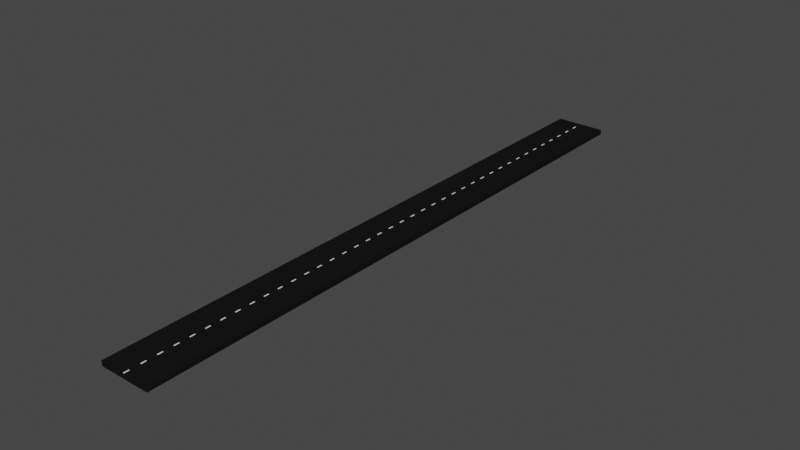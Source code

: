 # Source: SmallStreetAnimation.blend  (saved by Blender 2.93.21; exported with 4.5.12 LTS)
import bpy
from mathutils import Matrix  # noqa: F401  (used for matrix-valued properties, if any)

bpy.ops.wm.read_factory_settings(use_empty=True)
scene = bpy.context.scene
scene.name = 'Scene'

# ---- collections
col_collection = bpy.data.collections.new('Collection'); scene.collection.children.link(col_collection)

# ---- materials (node trees are filled in below, after node groups)
mat_asphalt = bpy.data.materials.new('Asphalt')
mat_asphalt.use_transparent_shadow = False
mat_asphalt.diffuse_color = (0.009019, 0.009019, 0.009019, 1.0)
mat_lines = bpy.data.materials.new('Lines')
mat_lines.use_transparent_shadow = False
mat_lines.diffuse_color = (1.0, 1.0, 1.0, 1.0)
mat_lines_001 = bpy.data.materials.new('Lines.001')
mat_lines_001.use_transparent_shadow = False
mat_lines_001.diffuse_color = (1.0, 1.0, 1.0, 1.0)
mat_lines_002 = bpy.data.materials.new('Lines.002')
mat_lines_002.use_transparent_shadow = False
mat_lines_002.diffuse_color = (1.0, 1.0, 1.0, 1.0)
mat_lines_003 = bpy.data.materials.new('Lines.003')
mat_lines_003.use_transparent_shadow = False
mat_lines_003.diffuse_color = (1.0, 1.0, 1.0, 1.0)
mat_lines_004 = bpy.data.materials.new('Lines.004')
mat_lines_004.use_transparent_shadow = False
mat_lines_004.diffuse_color = (1.0, 1.0, 1.0, 1.0)
mat_lines_005 = bpy.data.materials.new('Lines.005')
mat_lines_005.use_transparent_shadow = False
mat_lines_005.diffuse_color = (1.0, 1.0, 1.0, 1.0)
mat_lines_006 = bpy.data.materials.new('Lines.006')
mat_lines_006.use_transparent_shadow = False
mat_lines_006.diffuse_color = (1.0, 1.0, 1.0, 1.0)
mat_lines_007 = bpy.data.materials.new('Lines.007')
mat_lines_007.use_transparent_shadow = False
mat_lines_007.diffuse_color = (1.0, 1.0, 1.0, 1.0)
mat_lines_008 = bpy.data.materials.new('Lines.008')
mat_lines_008.use_transparent_shadow = False
mat_lines_008.diffuse_color = (1.0, 1.0, 1.0, 1.0)
mat_lines_009 = bpy.data.materials.new('Lines.009')
mat_lines_009.use_transparent_shadow = False
mat_lines_009.diffuse_color = (1.0, 1.0, 1.0, 1.0)
mat_lines_010 = bpy.data.materials.new('Lines.010')
mat_lines_010.use_transparent_shadow = False
mat_lines_010.diffuse_color = (1.0, 1.0, 1.0, 1.0)
mat_lines_011 = bpy.data.materials.new('Lines.011')
mat_lines_011.use_transparent_shadow = False
mat_lines_011.diffuse_color = (1.0, 1.0, 1.0, 1.0)
mat_lines_012 = bpy.data.materials.new('Lines.012')
mat_lines_012.use_transparent_shadow = False
mat_lines_012.diffuse_color = (1.0, 1.0, 1.0, 1.0)
mat_lines_013 = bpy.data.materials.new('Lines.013')
mat_lines_013.use_transparent_shadow = False
mat_lines_013.diffuse_color = (1.0, 1.0, 1.0, 1.0)
mat_lines_014 = bpy.data.materials.new('Lines.014')
mat_lines_014.use_transparent_shadow = False
mat_lines_014.diffuse_color = (1.0, 1.0, 1.0, 1.0)
mat_lines_015 = bpy.data.materials.new('Lines.015')
mat_lines_015.use_transparent_shadow = False
mat_lines_015.diffuse_color = (1.0, 1.0, 1.0, 1.0)
mat_lines_016 = bpy.data.materials.new('Lines.016')
mat_lines_016.use_transparent_shadow = False
mat_lines_016.diffuse_color = (1.0, 1.0, 1.0, 1.0)
mat_lines_017 = bpy.data.materials.new('Lines.017')
mat_lines_017.use_transparent_shadow = False
mat_lines_017.diffuse_color = (1.0, 1.0, 1.0, 1.0)
mat_lines_018 = bpy.data.materials.new('Lines.018')
mat_lines_018.use_transparent_shadow = False
mat_lines_018.diffuse_color = (1.0, 1.0, 1.0, 1.0)
mat_lines_019 = bpy.data.materials.new('Lines.019')
mat_lines_019.use_transparent_shadow = False
mat_lines_019.diffuse_color = (1.0, 1.0, 1.0, 1.0)
mat_lines_020 = bpy.data.materials.new('Lines.020')
mat_lines_020.use_transparent_shadow = False
mat_lines_020.diffuse_color = (1.0, 1.0, 1.0, 1.0)
mat_lines_021 = bpy.data.materials.new('Lines.021')
mat_lines_021.use_transparent_shadow = False
mat_lines_021.diffuse_color = (1.0, 1.0, 1.0, 1.0)
mat_lines_022 = bpy.data.materials.new('Lines.022')
mat_lines_022.use_transparent_shadow = False
mat_lines_022.diffuse_color = (1.0, 1.0, 1.0, 1.0)
mat_lines_023 = bpy.data.materials.new('Lines.023')
mat_lines_023.use_transparent_shadow = False
mat_lines_023.diffuse_color = (1.0, 1.0, 1.0, 1.0)
mat_lines_024 = bpy.data.materials.new('Lines.024')
mat_lines_024.use_transparent_shadow = False
mat_lines_024.diffuse_color = (1.0, 1.0, 1.0, 1.0)
mat_lines_025 = bpy.data.materials.new('Lines.025')
mat_lines_025.use_transparent_shadow = False
mat_lines_025.diffuse_color = (1.0, 1.0, 1.0, 1.0)
mat_lines_026 = bpy.data.materials.new('Lines.026')
mat_lines_026.use_transparent_shadow = False
mat_lines_026.diffuse_color = (1.0, 1.0, 1.0, 1.0)
mat_lines_027 = bpy.data.materials.new('Lines.027')
mat_lines_027.use_transparent_shadow = False
mat_lines_027.diffuse_color = (1.0, 1.0, 1.0, 1.0)
mat_lines_028 = bpy.data.materials.new('Lines.028')
mat_lines_028.use_transparent_shadow = False
mat_lines_028.diffuse_color = (1.0, 1.0, 1.0, 1.0)
mat_lines_029 = bpy.data.materials.new('Lines.029')
mat_lines_029.use_transparent_shadow = False
mat_lines_029.diffuse_color = (1.0, 1.0, 1.0, 1.0)
mat_lines_030 = bpy.data.materials.new('Lines.030')
mat_lines_030.use_transparent_shadow = False
mat_lines_030.diffuse_color = (1.0, 1.0, 1.0, 1.0)
mat_lines_031 = bpy.data.materials.new('Lines.031')
mat_lines_031.use_transparent_shadow = False
mat_lines_031.diffuse_color = (1.0, 1.0, 1.0, 1.0)
mat_lines_032 = bpy.data.materials.new('Lines.032')
mat_lines_032.use_transparent_shadow = False
mat_lines_032.diffuse_color = (1.0, 1.0, 1.0, 1.0)
mat_lines_033 = bpy.data.materials.new('Lines.033')
mat_lines_033.use_transparent_shadow = False
mat_lines_033.diffuse_color = (1.0, 1.0, 1.0, 1.0)
mat_lines_034 = bpy.data.materials.new('Lines.034')
mat_lines_034.use_transparent_shadow = False
mat_lines_034.diffuse_color = (1.0, 1.0, 1.0, 1.0)
mat_lines_035 = bpy.data.materials.new('Lines.035')
mat_lines_035.use_transparent_shadow = False
mat_lines_035.diffuse_color = (1.0, 1.0, 1.0, 1.0)
mat_lines_036 = bpy.data.materials.new('Lines.036')
mat_lines_036.use_transparent_shadow = False
mat_lines_036.diffuse_color = (1.0, 1.0, 1.0, 1.0)
mat_lines_037 = bpy.data.materials.new('Lines.037')
mat_lines_037.use_transparent_shadow = False
mat_lines_037.diffuse_color = (1.0, 1.0, 1.0, 1.0)
mat_lines_038 = bpy.data.materials.new('Lines.038')
mat_lines_038.use_transparent_shadow = False
mat_lines_038.diffuse_color = (1.0, 1.0, 1.0, 1.0)
mat_lines_039 = bpy.data.materials.new('Lines.039')
mat_lines_039.use_transparent_shadow = False
mat_lines_039.diffuse_color = (1.0, 1.0, 1.0, 1.0)
mat_lines_040 = bpy.data.materials.new('Lines.040')
mat_lines_040.use_transparent_shadow = False
mat_lines_040.diffuse_color = (1.0, 1.0, 1.0, 1.0)
mat_lines_041 = bpy.data.materials.new('Lines.041')
mat_lines_041.use_transparent_shadow = False
mat_lines_041.diffuse_color = (1.0, 1.0, 1.0, 1.0)
mat_lines_042 = bpy.data.materials.new('Lines.042')
mat_lines_042.use_transparent_shadow = False
mat_lines_042.diffuse_color = (1.0, 1.0, 1.0, 1.0)
mat_lines_043 = bpy.data.materials.new('Lines.043')
mat_lines_043.use_transparent_shadow = False
mat_lines_043.diffuse_color = (1.0, 1.0, 1.0, 1.0)
mat_lines_044 = bpy.data.materials.new('Lines.044')
mat_lines_044.use_transparent_shadow = False
mat_lines_044.diffuse_color = (1.0, 1.0, 1.0, 1.0)
mat_lines_045 = bpy.data.materials.new('Lines.045')
mat_lines_045.use_transparent_shadow = False
mat_lines_045.diffuse_color = (1.0, 1.0, 1.0, 1.0)
mat_lines_046 = bpy.data.materials.new('Lines.046')
mat_lines_046.use_transparent_shadow = False
mat_lines_046.diffuse_color = (1.0, 1.0, 1.0, 1.0)
mat_lines_047 = bpy.data.materials.new('Lines.047')
mat_lines_047.use_transparent_shadow = False
mat_lines_047.diffuse_color = (1.0, 1.0, 1.0, 1.0)
mat_lines_048 = bpy.data.materials.new('Lines.048')
mat_lines_048.use_transparent_shadow = False
mat_lines_048.diffuse_color = (1.0, 1.0, 1.0, 1.0)
mat_lines_049 = bpy.data.materials.new('Lines.049')
mat_lines_049.use_transparent_shadow = False
mat_lines_049.diffuse_color = (1.0, 1.0, 1.0, 1.0)
mat_lines_050 = bpy.data.materials.new('Lines.050')
mat_lines_050.use_transparent_shadow = False
mat_lines_050.diffuse_color = (1.0, 1.0, 1.0, 1.0)
mat_lines_051 = bpy.data.materials.new('Lines.051')
mat_lines_051.use_transparent_shadow = False
mat_lines_051.diffuse_color = (1.0, 1.0, 1.0, 1.0)
mat_lines_052 = bpy.data.materials.new('Lines.052')
mat_lines_052.use_transparent_shadow = False
mat_lines_052.diffuse_color = (1.0, 1.0, 1.0, 1.0)
mat_lines_053 = bpy.data.materials.new('Lines.053')
mat_lines_053.use_transparent_shadow = False
mat_lines_053.diffuse_color = (1.0, 1.0, 1.0, 1.0)
mat_lines_054 = bpy.data.materials.new('Lines.054')
mat_lines_054.use_transparent_shadow = False
mat_lines_054.diffuse_color = (1.0, 1.0, 1.0, 1.0)
mat_lines_055 = bpy.data.materials.new('Lines.055')
mat_lines_055.use_transparent_shadow = False
mat_lines_055.diffuse_color = (1.0, 1.0, 1.0, 1.0)
mat_lines_056 = bpy.data.materials.new('Lines.056')
mat_lines_056.use_transparent_shadow = False
mat_lines_056.diffuse_color = (1.0, 1.0, 1.0, 1.0)
mat_lines_057 = bpy.data.materials.new('Lines.057')
mat_lines_057.use_transparent_shadow = False
mat_lines_057.diffuse_color = (1.0, 1.0, 1.0, 1.0)
mat_lines_058 = bpy.data.materials.new('Lines.058')
mat_lines_058.use_transparent_shadow = False
mat_lines_058.diffuse_color = (1.0, 1.0, 1.0, 1.0)
mat_lines_059 = bpy.data.materials.new('Lines.059')
mat_lines_059.use_transparent_shadow = False
mat_lines_059.diffuse_color = (1.0, 1.0, 1.0, 1.0)
mat_lines_060 = bpy.data.materials.new('Lines.060')
mat_lines_060.use_transparent_shadow = False
mat_lines_060.diffuse_color = (1.0, 1.0, 1.0, 1.0)
mat_lines_061 = bpy.data.materials.new('Lines.061')
mat_lines_061.use_transparent_shadow = False
mat_lines_061.diffuse_color = (1.0, 1.0, 1.0, 1.0)
mat_lines_062 = bpy.data.materials.new('Lines.062')
mat_lines_062.use_transparent_shadow = False
mat_lines_062.diffuse_color = (1.0, 1.0, 1.0, 1.0)
mat_lines_063 = bpy.data.materials.new('Lines.063')
mat_lines_063.use_transparent_shadow = False
mat_lines_063.diffuse_color = (1.0, 1.0, 1.0, 1.0)
mat_lines_064 = bpy.data.materials.new('Lines.064')
mat_lines_064.use_transparent_shadow = False
mat_lines_064.diffuse_color = (1.0, 1.0, 1.0, 1.0)
mat_lines_065 = bpy.data.materials.new('Lines.065')
mat_lines_065.use_transparent_shadow = False
mat_lines_065.diffuse_color = (1.0, 1.0, 1.0, 1.0)
mat_lines_066 = bpy.data.materials.new('Lines.066')
mat_lines_066.use_transparent_shadow = False
mat_lines_066.diffuse_color = (1.0, 1.0, 1.0, 1.0)
mat_lines_067 = bpy.data.materials.new('Lines.067')
mat_lines_067.use_transparent_shadow = False
mat_lines_067.diffuse_color = (1.0, 1.0, 1.0, 1.0)
mat_lines_068 = bpy.data.materials.new('Lines.068')
mat_lines_068.use_transparent_shadow = False
mat_lines_068.diffuse_color = (1.0, 1.0, 1.0, 1.0)
mat_lines_069 = bpy.data.materials.new('Lines.069')
mat_lines_069.use_transparent_shadow = False
mat_lines_069.diffuse_color = (1.0, 1.0, 1.0, 1.0)
mat_lines_070 = bpy.data.materials.new('Lines.070')
mat_lines_070.use_transparent_shadow = False
mat_lines_070.diffuse_color = (1.0, 1.0, 1.0, 1.0)
mat_lines_071 = bpy.data.materials.new('Lines.071')
mat_lines_071.use_transparent_shadow = False
mat_lines_071.diffuse_color = (1.0, 1.0, 1.0, 1.0)
mat_lines_072 = bpy.data.materials.new('Lines.072')
mat_lines_072.use_transparent_shadow = False
mat_lines_072.diffuse_color = (1.0, 1.0, 1.0, 1.0)
mat_lines_073 = bpy.data.materials.new('Lines.073')
mat_lines_073.use_transparent_shadow = False
mat_lines_073.diffuse_color = (1.0, 1.0, 1.0, 1.0)
mat_lines_074 = bpy.data.materials.new('Lines.074')
mat_lines_074.use_transparent_shadow = False
mat_lines_074.diffuse_color = (1.0, 1.0, 1.0, 1.0)
mat_lines_075 = bpy.data.materials.new('Lines.075')
mat_lines_075.use_transparent_shadow = False
mat_lines_075.diffuse_color = (1.0, 1.0, 1.0, 1.0)
mat_lines_076 = bpy.data.materials.new('Lines.076')
mat_lines_076.use_transparent_shadow = False
mat_lines_076.diffuse_color = (1.0, 1.0, 1.0, 1.0)
mat_lines_077 = bpy.data.materials.new('Lines.077')
mat_lines_077.use_transparent_shadow = False
mat_lines_077.diffuse_color = (1.0, 1.0, 1.0, 1.0)
mat_lines_078 = bpy.data.materials.new('Lines.078')
mat_lines_078.use_transparent_shadow = False
mat_lines_078.diffuse_color = (1.0, 1.0, 1.0, 1.0)
mat_lines_079 = bpy.data.materials.new('Lines.079')
mat_lines_079.use_transparent_shadow = False
mat_lines_079.diffuse_color = (1.0, 1.0, 1.0, 1.0)

# ---- material node trees

# ---- world
world_world = bpy.data.worlds.new('World'); scene.world = world_world
world_world.use_nodes = True; world_world.node_tree.nodes.clear()
_N = world_world.node_tree.nodes; _L = world_world.node_tree.links
n0 = _N.new('ShaderNodeOutputWorld'); n0.name = 'World Output'; n0.location = (300, 300)
n1 = _N.new('ShaderNodeBackground'); n1.name = 'Background'; n1.location = (10, 300)
n1.inputs[0].default_value = (0.05088, 0.05088, 0.05088, 1.0)
_L.new(n1.outputs[0], n0.inputs[0])
n0.is_active_output = True
world_world.color = (0.05088, 0.05088, 0.05088)
world_world.use_sun_shadow = False
world_world.sun_shadow_jitter_overblur = 0.0

# ---- meshes
me_cube = bpy.data.meshes.new('Cube')
me_cube.from_pydata([(-5.0, -5.0, -5.0), (-5.0, -5.0, 5.0), (-5.0, 5.0, -5.0), (-5.0, 5.0, 5.0), (5.0, -5.0, -5.0), (5.0, -5.0, 5.0), (5.0, 5.0, -5.0), (5.0, 5.0, 5.0)], [], [(0, 1, 3, 2), (2, 3, 7, 6), (6, 7, 5, 4), (4, 5, 1, 0), (2, 6, 4, 0), (7, 3, 1, 5)])
_uv = me_cube.uv_layers.new(name='UVMap')
_uv.uv.foreach_set('vector', [0.375, 0.0, 0.625, 0.0, 0.625, 0.25, 0.375, 0.25, 0.375, 0.25, 0.625, 0.25, 0.625, 0.5, 0.375, 0.5, 0.375, 0.5, 0.625, 0.5, 0.625, 0.75, 0.375, 0.75, 0.375, 0.75, 0.625, 0.75, 0.625, 1.0, 0.375, 1.0, 0.125, 0.5, 0.375, 0.5, 0.375, 0.75, 0.125, 0.75, 0.625, 0.5, 0.875, 0.5, 0.875, 0.75, 0.625, 0.75])
me_cube.materials.append(mat_asphalt)
me_cube.materials.append(mat_lines)
me_cube.materials.append(mat_lines_001)
me_cube.materials.append(mat_lines_002)
me_cube.materials.append(mat_lines_003)
me_cube.materials.append(mat_lines_004)
me_cube.materials.append(mat_lines_005)
me_cube.materials.append(mat_lines_006)
me_cube.materials.append(mat_lines_007)
me_cube.materials.append(mat_lines_008)
me_cube.materials.append(mat_lines_009)
me_cube.materials.append(mat_lines_010)
me_cube.materials.append(mat_lines_011)
me_cube.materials.append(mat_lines_012)
me_cube.materials.append(mat_lines_013)
me_cube.materials.append(mat_lines_014)
me_cube.materials.append(mat_lines_015)
me_cube.materials.append(mat_lines_016)
me_cube.materials.append(mat_lines_017)
me_cube.materials.append(mat_lines_018)
me_cube.materials.append(mat_lines_019)
me_cube.materials.append(mat_lines_020)
me_cube.materials.append(mat_lines_021)
me_cube.materials.append(mat_lines_022)
me_cube.materials.append(mat_lines_023)
me_cube.materials.append(mat_lines_024)
me_cube.materials.append(mat_lines_025)
me_cube.materials.append(mat_lines_026)
me_cube.materials.append(mat_lines_027)
me_cube.materials.append(mat_lines_028)
me_cube.materials.append(mat_lines_029)
me_cube.materials.append(mat_lines_030)
me_cube.materials.append(mat_lines_031)
me_cube.materials.append(mat_lines_032)
me_cube.materials.append(mat_lines_033)
me_cube.materials.append(mat_lines_034)
me_cube.materials.append(mat_lines_035)
me_cube.materials.append(mat_lines_036)
me_cube.materials.append(mat_lines_037)
me_cube.materials.append(mat_lines_038)
me_cube.materials.append(mat_lines_039)
me_cube.materials.append(mat_lines_040)
me_cube.materials.append(mat_lines_041)
me_cube.materials.append(mat_lines_042)
me_cube.materials.append(mat_lines_043)
me_cube.materials.append(mat_lines_044)
me_cube.materials.append(mat_lines_045)
me_cube.materials.append(mat_lines_046)
me_cube.materials.append(mat_lines_047)
me_cube.materials.append(mat_lines_048)
me_cube.materials.append(mat_lines_049)
me_cube.materials.append(mat_lines_050)
me_cube.materials.append(mat_lines_051)
me_cube.materials.append(mat_lines_052)
me_cube.materials.append(mat_lines_053)
me_cube.materials.append(mat_lines_054)
me_cube.materials.append(mat_lines_055)
me_cube.materials.append(mat_lines_056)
me_cube.materials.append(mat_lines_057)
me_cube.materials.append(mat_lines_058)
me_cube.materials.append(mat_lines_059)
me_cube.materials.append(mat_lines_060)
me_cube.materials.append(mat_lines_061)
me_cube.materials.append(mat_lines_062)
me_cube.materials.append(mat_lines_063)
me_cube.materials.append(mat_lines_064)
me_cube.materials.append(mat_lines_065)
me_cube.materials.append(mat_lines_066)
me_cube.materials.append(mat_lines_067)
me_cube.materials.append(mat_lines_068)
me_cube.materials.append(mat_lines_069)
me_cube.materials.append(mat_lines_070)
me_cube.materials.append(mat_lines_071)
me_cube.materials.append(mat_lines_072)
me_cube.materials.append(mat_lines_073)
me_cube.materials.append(mat_lines_074)
me_cube.materials.append(mat_lines_075)
me_cube.materials.append(mat_lines_076)
me_cube.materials.append(mat_lines_077)
me_cube.materials.append(mat_lines_078)
me_cube.materials.append(mat_lines_079)
me_cube.use_remesh_fix_poles = True
me_cube.use_remesh_preserve_attributes = False
me_cube.update()
me_cube_001 = bpy.data.meshes.new('Cube.001')
me_cube_001.from_pydata([(-5.0, -5.0, -5.0), (-5.0, -5.0, 5.0), (-5.0, 5.0, -5.0), (-5.0, 5.0, 5.0), (5.0, -5.0, -5.0), (5.0, -5.0, 5.0), (5.0, 5.0, -5.0), (5.0, 5.0, 5.0)], [], [(0, 1, 3, 2), (2, 3, 7, 6), (6, 7, 5, 4), (4, 5, 1, 0), (2, 6, 4, 0), (7, 3, 1, 5)])
_uv = me_cube_001.uv_layers.new(name='UVMap')
_uv.uv.foreach_set('vector', [0.375, 0.0, 0.625, 0.0, 0.625, 0.25, 0.375, 0.25, 0.375, 0.25, 0.625, 0.25, 0.625, 0.5, 0.375, 0.5, 0.375, 0.5, 0.625, 0.5, 0.625, 0.75, 0.375, 0.75, 0.375, 0.75, 0.625, 0.75, 0.625, 1.0, 0.375, 1.0, 0.125, 0.5, 0.375, 0.5, 0.375, 0.75, 0.125, 0.75, 0.625, 0.5, 0.875, 0.5, 0.875, 0.75, 0.625, 0.75])
me_cube_001.use_remesh_fix_poles = True
me_cube_001.use_remesh_preserve_attributes = False
me_cube_001.update()
me_cube_002 = bpy.data.meshes.new('Cube.002')
me_cube_002.from_pydata([(-5.0, -5.0, -5.0), (-5.0, -5.0, 5.0), (-5.0, 5.0, -5.0), (-5.0, 5.0, 5.0), (5.0, -5.0, -5.0), (5.0, -5.0, 5.0), (5.0, 5.0, -5.0), (5.0, 5.0, 5.0)], [], [(0, 1, 3, 2), (2, 3, 7, 6), (6, 7, 5, 4), (4, 5, 1, 0), (2, 6, 4, 0), (7, 3, 1, 5)])
_uv = me_cube_002.uv_layers.new(name='UVMap')
_uv.uv.foreach_set('vector', [0.375, 0.0, 0.625, 0.0, 0.625, 0.25, 0.375, 0.25, 0.375, 0.25, 0.625, 0.25, 0.625, 0.5, 0.375, 0.5, 0.375, 0.5, 0.625, 0.5, 0.625, 0.75, 0.375, 0.75, 0.375, 0.75, 0.625, 0.75, 0.625, 1.0, 0.375, 1.0, 0.125, 0.5, 0.375, 0.5, 0.375, 0.75, 0.125, 0.75, 0.625, 0.5, 0.875, 0.5, 0.875, 0.75, 0.625, 0.75])
me_cube_002.use_remesh_fix_poles = True
me_cube_002.use_remesh_preserve_attributes = False
me_cube_002.update()
me_cube_003 = bpy.data.meshes.new('Cube.003')
me_cube_003.from_pydata([(-5.0, -5.0, -5.0), (-5.0, -5.0, 5.0), (-5.0, 5.0, -5.0), (-5.0, 5.0, 5.0), (5.0, -5.0, -5.0), (5.0, -5.0, 5.0), (5.0, 5.0, -5.0), (5.0, 5.0, 5.0)], [], [(0, 1, 3, 2), (2, 3, 7, 6), (6, 7, 5, 4), (4, 5, 1, 0), (2, 6, 4, 0), (7, 3, 1, 5)])
_uv = me_cube_003.uv_layers.new(name='UVMap')
_uv.uv.foreach_set('vector', [0.375, 0.0, 0.625, 0.0, 0.625, 0.25, 0.375, 0.25, 0.375, 0.25, 0.625, 0.25, 0.625, 0.5, 0.375, 0.5, 0.375, 0.5, 0.625, 0.5, 0.625, 0.75, 0.375, 0.75, 0.375, 0.75, 0.625, 0.75, 0.625, 1.0, 0.375, 1.0, 0.125, 0.5, 0.375, 0.5, 0.375, 0.75, 0.125, 0.75, 0.625, 0.5, 0.875, 0.5, 0.875, 0.75, 0.625, 0.75])
me_cube_003.use_remesh_fix_poles = True
me_cube_003.use_remesh_preserve_attributes = False
me_cube_003.update()
me_cube_004 = bpy.data.meshes.new('Cube.004')
me_cube_004.from_pydata([(-5.0, -5.0, -5.0), (-5.0, -5.0, 5.0), (-5.0, 5.0, -5.0), (-5.0, 5.0, 5.0), (5.0, -5.0, -5.0), (5.0, -5.0, 5.0), (5.0, 5.0, -5.0), (5.0, 5.0, 5.0)], [], [(0, 1, 3, 2), (2, 3, 7, 6), (6, 7, 5, 4), (4, 5, 1, 0), (2, 6, 4, 0), (7, 3, 1, 5)])
_uv = me_cube_004.uv_layers.new(name='UVMap')
_uv.uv.foreach_set('vector', [0.375, 0.0, 0.625, 0.0, 0.625, 0.25, 0.375, 0.25, 0.375, 0.25, 0.625, 0.25, 0.625, 0.5, 0.375, 0.5, 0.375, 0.5, 0.625, 0.5, 0.625, 0.75, 0.375, 0.75, 0.375, 0.75, 0.625, 0.75, 0.625, 1.0, 0.375, 1.0, 0.125, 0.5, 0.375, 0.5, 0.375, 0.75, 0.125, 0.75, 0.625, 0.5, 0.875, 0.5, 0.875, 0.75, 0.625, 0.75])
me_cube_004.use_remesh_fix_poles = True
me_cube_004.use_remesh_preserve_attributes = False
me_cube_004.update()
me_cube_005 = bpy.data.meshes.new('Cube.005')
me_cube_005.from_pydata([(-5.0, -5.0, -5.0), (-5.0, -5.0, 5.0), (-5.0, 5.0, -5.0), (-5.0, 5.0, 5.0), (5.0, -5.0, -5.0), (5.0, -5.0, 5.0), (5.0, 5.0, -5.0), (5.0, 5.0, 5.0)], [], [(0, 1, 3, 2), (2, 3, 7, 6), (6, 7, 5, 4), (4, 5, 1, 0), (2, 6, 4, 0), (7, 3, 1, 5)])
_uv = me_cube_005.uv_layers.new(name='UVMap')
_uv.uv.foreach_set('vector', [0.375, 0.0, 0.625, 0.0, 0.625, 0.25, 0.375, 0.25, 0.375, 0.25, 0.625, 0.25, 0.625, 0.5, 0.375, 0.5, 0.375, 0.5, 0.625, 0.5, 0.625, 0.75, 0.375, 0.75, 0.375, 0.75, 0.625, 0.75, 0.625, 1.0, 0.375, 1.0, 0.125, 0.5, 0.375, 0.5, 0.375, 0.75, 0.125, 0.75, 0.625, 0.5, 0.875, 0.5, 0.875, 0.75, 0.625, 0.75])
me_cube_005.use_remesh_fix_poles = True
me_cube_005.use_remesh_preserve_attributes = False
me_cube_005.update()
me_cube_006 = bpy.data.meshes.new('Cube.006')
me_cube_006.from_pydata([(-5.0, -5.0, -5.0), (-5.0, -5.0, 5.0), (-5.0, 5.0, -5.0), (-5.0, 5.0, 5.0), (5.0, -5.0, -5.0), (5.0, -5.0, 5.0), (5.0, 5.0, -5.0), (5.0, 5.0, 5.0)], [], [(0, 1, 3, 2), (2, 3, 7, 6), (6, 7, 5, 4), (4, 5, 1, 0), (2, 6, 4, 0), (7, 3, 1, 5)])
_uv = me_cube_006.uv_layers.new(name='UVMap')
_uv.uv.foreach_set('vector', [0.375, 0.0, 0.625, 0.0, 0.625, 0.25, 0.375, 0.25, 0.375, 0.25, 0.625, 0.25, 0.625, 0.5, 0.375, 0.5, 0.375, 0.5, 0.625, 0.5, 0.625, 0.75, 0.375, 0.75, 0.375, 0.75, 0.625, 0.75, 0.625, 1.0, 0.375, 1.0, 0.125, 0.5, 0.375, 0.5, 0.375, 0.75, 0.125, 0.75, 0.625, 0.5, 0.875, 0.5, 0.875, 0.75, 0.625, 0.75])
me_cube_006.use_remesh_fix_poles = True
me_cube_006.use_remesh_preserve_attributes = False
me_cube_006.update()
me_cube_007 = bpy.data.meshes.new('Cube.007')
me_cube_007.from_pydata([(-5.0, -5.0, -5.0), (-5.0, -5.0, 5.0), (-5.0, 5.0, -5.0), (-5.0, 5.0, 5.0), (5.0, -5.0, -5.0), (5.0, -5.0, 5.0), (5.0, 5.0, -5.0), (5.0, 5.0, 5.0)], [], [(0, 1, 3, 2), (2, 3, 7, 6), (6, 7, 5, 4), (4, 5, 1, 0), (2, 6, 4, 0), (7, 3, 1, 5)])
_uv = me_cube_007.uv_layers.new(name='UVMap')
_uv.uv.foreach_set('vector', [0.375, 0.0, 0.625, 0.0, 0.625, 0.25, 0.375, 0.25, 0.375, 0.25, 0.625, 0.25, 0.625, 0.5, 0.375, 0.5, 0.375, 0.5, 0.625, 0.5, 0.625, 0.75, 0.375, 0.75, 0.375, 0.75, 0.625, 0.75, 0.625, 1.0, 0.375, 1.0, 0.125, 0.5, 0.375, 0.5, 0.375, 0.75, 0.125, 0.75, 0.625, 0.5, 0.875, 0.5, 0.875, 0.75, 0.625, 0.75])
me_cube_007.use_remesh_fix_poles = True
me_cube_007.use_remesh_preserve_attributes = False
me_cube_007.update()
me_cube_008 = bpy.data.meshes.new('Cube.008')
me_cube_008.from_pydata([(-5.0, -5.0, -5.0), (-5.0, -5.0, 5.0), (-5.0, 5.0, -5.0), (-5.0, 5.0, 5.0), (5.0, -5.0, -5.0), (5.0, -5.0, 5.0), (5.0, 5.0, -5.0), (5.0, 5.0, 5.0)], [], [(0, 1, 3, 2), (2, 3, 7, 6), (6, 7, 5, 4), (4, 5, 1, 0), (2, 6, 4, 0), (7, 3, 1, 5)])
_uv = me_cube_008.uv_layers.new(name='UVMap')
_uv.uv.foreach_set('vector', [0.375, 0.0, 0.625, 0.0, 0.625, 0.25, 0.375, 0.25, 0.375, 0.25, 0.625, 0.25, 0.625, 0.5, 0.375, 0.5, 0.375, 0.5, 0.625, 0.5, 0.625, 0.75, 0.375, 0.75, 0.375, 0.75, 0.625, 0.75, 0.625, 1.0, 0.375, 1.0, 0.125, 0.5, 0.375, 0.5, 0.375, 0.75, 0.125, 0.75, 0.625, 0.5, 0.875, 0.5, 0.875, 0.75, 0.625, 0.75])
me_cube_008.use_remesh_fix_poles = True
me_cube_008.use_remesh_preserve_attributes = False
me_cube_008.update()
me_cube_009 = bpy.data.meshes.new('Cube.009')
me_cube_009.from_pydata([(-5.0, -5.0, -5.0), (-5.0, -5.0, 5.0), (-5.0, 5.0, -5.0), (-5.0, 5.0, 5.0), (5.0, -5.0, -5.0), (5.0, -5.0, 5.0), (5.0, 5.0, -5.0), (5.0, 5.0, 5.0)], [], [(0, 1, 3, 2), (2, 3, 7, 6), (6, 7, 5, 4), (4, 5, 1, 0), (2, 6, 4, 0), (7, 3, 1, 5)])
_uv = me_cube_009.uv_layers.new(name='UVMap')
_uv.uv.foreach_set('vector', [0.375, 0.0, 0.625, 0.0, 0.625, 0.25, 0.375, 0.25, 0.375, 0.25, 0.625, 0.25, 0.625, 0.5, 0.375, 0.5, 0.375, 0.5, 0.625, 0.5, 0.625, 0.75, 0.375, 0.75, 0.375, 0.75, 0.625, 0.75, 0.625, 1.0, 0.375, 1.0, 0.125, 0.5, 0.375, 0.5, 0.375, 0.75, 0.125, 0.75, 0.625, 0.5, 0.875, 0.5, 0.875, 0.75, 0.625, 0.75])
me_cube_009.use_remesh_fix_poles = True
me_cube_009.use_remesh_preserve_attributes = False
me_cube_009.update()
me_cube_010 = bpy.data.meshes.new('Cube.010')
me_cube_010.from_pydata([(-5.0, -5.0, -5.0), (-5.0, -5.0, 5.0), (-5.0, 5.0, -5.0), (-5.0, 5.0, 5.0), (5.0, -5.0, -5.0), (5.0, -5.0, 5.0), (5.0, 5.0, -5.0), (5.0, 5.0, 5.0)], [], [(0, 1, 3, 2), (2, 3, 7, 6), (6, 7, 5, 4), (4, 5, 1, 0), (2, 6, 4, 0), (7, 3, 1, 5)])
_uv = me_cube_010.uv_layers.new(name='UVMap')
_uv.uv.foreach_set('vector', [0.375, 0.0, 0.625, 0.0, 0.625, 0.25, 0.375, 0.25, 0.375, 0.25, 0.625, 0.25, 0.625, 0.5, 0.375, 0.5, 0.375, 0.5, 0.625, 0.5, 0.625, 0.75, 0.375, 0.75, 0.375, 0.75, 0.625, 0.75, 0.625, 1.0, 0.375, 1.0, 0.125, 0.5, 0.375, 0.5, 0.375, 0.75, 0.125, 0.75, 0.625, 0.5, 0.875, 0.5, 0.875, 0.75, 0.625, 0.75])
me_cube_010.use_remesh_fix_poles = True
me_cube_010.use_remesh_preserve_attributes = False
me_cube_010.update()
me_cube_011 = bpy.data.meshes.new('Cube.011')
me_cube_011.from_pydata([(-5.0, -5.0, -5.0), (-5.0, -5.0, 5.0), (-5.0, 5.0, -5.0), (-5.0, 5.0, 5.0), (5.0, -5.0, -5.0), (5.0, -5.0, 5.0), (5.0, 5.0, -5.0), (5.0, 5.0, 5.0)], [], [(0, 1, 3, 2), (2, 3, 7, 6), (6, 7, 5, 4), (4, 5, 1, 0), (2, 6, 4, 0), (7, 3, 1, 5)])
_uv = me_cube_011.uv_layers.new(name='UVMap')
_uv.uv.foreach_set('vector', [0.375, 0.0, 0.625, 0.0, 0.625, 0.25, 0.375, 0.25, 0.375, 0.25, 0.625, 0.25, 0.625, 0.5, 0.375, 0.5, 0.375, 0.5, 0.625, 0.5, 0.625, 0.75, 0.375, 0.75, 0.375, 0.75, 0.625, 0.75, 0.625, 1.0, 0.375, 1.0, 0.125, 0.5, 0.375, 0.5, 0.375, 0.75, 0.125, 0.75, 0.625, 0.5, 0.875, 0.5, 0.875, 0.75, 0.625, 0.75])
me_cube_011.use_remesh_fix_poles = True
me_cube_011.use_remesh_preserve_attributes = False
me_cube_011.update()
me_cube_012 = bpy.data.meshes.new('Cube.012')
me_cube_012.from_pydata([(-5.0, -5.0, -5.0), (-5.0, -5.0, 5.0), (-5.0, 5.0, -5.0), (-5.0, 5.0, 5.0), (5.0, -5.0, -5.0), (5.0, -5.0, 5.0), (5.0, 5.0, -5.0), (5.0, 5.0, 5.0)], [], [(0, 1, 3, 2), (2, 3, 7, 6), (6, 7, 5, 4), (4, 5, 1, 0), (2, 6, 4, 0), (7, 3, 1, 5)])
_uv = me_cube_012.uv_layers.new(name='UVMap')
_uv.uv.foreach_set('vector', [0.375, 0.0, 0.625, 0.0, 0.625, 0.25, 0.375, 0.25, 0.375, 0.25, 0.625, 0.25, 0.625, 0.5, 0.375, 0.5, 0.375, 0.5, 0.625, 0.5, 0.625, 0.75, 0.375, 0.75, 0.375, 0.75, 0.625, 0.75, 0.625, 1.0, 0.375, 1.0, 0.125, 0.5, 0.375, 0.5, 0.375, 0.75, 0.125, 0.75, 0.625, 0.5, 0.875, 0.5, 0.875, 0.75, 0.625, 0.75])
me_cube_012.use_remesh_fix_poles = True
me_cube_012.use_remesh_preserve_attributes = False
me_cube_012.update()
me_cube_013 = bpy.data.meshes.new('Cube.013')
me_cube_013.from_pydata([(-5.0, -5.0, -5.0), (-5.0, -5.0, 5.0), (-5.0, 5.0, -5.0), (-5.0, 5.0, 5.0), (5.0, -5.0, -5.0), (5.0, -5.0, 5.0), (5.0, 5.0, -5.0), (5.0, 5.0, 5.0)], [], [(0, 1, 3, 2), (2, 3, 7, 6), (6, 7, 5, 4), (4, 5, 1, 0), (2, 6, 4, 0), (7, 3, 1, 5)])
_uv = me_cube_013.uv_layers.new(name='UVMap')
_uv.uv.foreach_set('vector', [0.375, 0.0, 0.625, 0.0, 0.625, 0.25, 0.375, 0.25, 0.375, 0.25, 0.625, 0.25, 0.625, 0.5, 0.375, 0.5, 0.375, 0.5, 0.625, 0.5, 0.625, 0.75, 0.375, 0.75, 0.375, 0.75, 0.625, 0.75, 0.625, 1.0, 0.375, 1.0, 0.125, 0.5, 0.375, 0.5, 0.375, 0.75, 0.125, 0.75, 0.625, 0.5, 0.875, 0.5, 0.875, 0.75, 0.625, 0.75])
me_cube_013.use_remesh_fix_poles = True
me_cube_013.use_remesh_preserve_attributes = False
me_cube_013.update()
me_cube_014 = bpy.data.meshes.new('Cube.014')
me_cube_014.from_pydata([(-5.0, -5.0, -5.0), (-5.0, -5.0, 5.0), (-5.0, 5.0, -5.0), (-5.0, 5.0, 5.0), (5.0, -5.0, -5.0), (5.0, -5.0, 5.0), (5.0, 5.0, -5.0), (5.0, 5.0, 5.0)], [], [(0, 1, 3, 2), (2, 3, 7, 6), (6, 7, 5, 4), (4, 5, 1, 0), (2, 6, 4, 0), (7, 3, 1, 5)])
_uv = me_cube_014.uv_layers.new(name='UVMap')
_uv.uv.foreach_set('vector', [0.375, 0.0, 0.625, 0.0, 0.625, 0.25, 0.375, 0.25, 0.375, 0.25, 0.625, 0.25, 0.625, 0.5, 0.375, 0.5, 0.375, 0.5, 0.625, 0.5, 0.625, 0.75, 0.375, 0.75, 0.375, 0.75, 0.625, 0.75, 0.625, 1.0, 0.375, 1.0, 0.125, 0.5, 0.375, 0.5, 0.375, 0.75, 0.125, 0.75, 0.625, 0.5, 0.875, 0.5, 0.875, 0.75, 0.625, 0.75])
me_cube_014.use_remesh_fix_poles = True
me_cube_014.use_remesh_preserve_attributes = False
me_cube_014.update()
me_cube_015 = bpy.data.meshes.new('Cube.015')
me_cube_015.from_pydata([(-5.0, -5.0, -5.0), (-5.0, -5.0, 5.0), (-5.0, 5.0, -5.0), (-5.0, 5.0, 5.0), (5.0, -5.0, -5.0), (5.0, -5.0, 5.0), (5.0, 5.0, -5.0), (5.0, 5.0, 5.0)], [], [(0, 1, 3, 2), (2, 3, 7, 6), (6, 7, 5, 4), (4, 5, 1, 0), (2, 6, 4, 0), (7, 3, 1, 5)])
_uv = me_cube_015.uv_layers.new(name='UVMap')
_uv.uv.foreach_set('vector', [0.375, 0.0, 0.625, 0.0, 0.625, 0.25, 0.375, 0.25, 0.375, 0.25, 0.625, 0.25, 0.625, 0.5, 0.375, 0.5, 0.375, 0.5, 0.625, 0.5, 0.625, 0.75, 0.375, 0.75, 0.375, 0.75, 0.625, 0.75, 0.625, 1.0, 0.375, 1.0, 0.125, 0.5, 0.375, 0.5, 0.375, 0.75, 0.125, 0.75, 0.625, 0.5, 0.875, 0.5, 0.875, 0.75, 0.625, 0.75])
me_cube_015.use_remesh_fix_poles = True
me_cube_015.use_remesh_preserve_attributes = False
me_cube_015.update()
me_cube_016 = bpy.data.meshes.new('Cube.016')
me_cube_016.from_pydata([(-5.0, -5.0, -5.0), (-5.0, -5.0, 5.0), (-5.0, 5.0, -5.0), (-5.0, 5.0, 5.0), (5.0, -5.0, -5.0), (5.0, -5.0, 5.0), (5.0, 5.0, -5.0), (5.0, 5.0, 5.0)], [], [(0, 1, 3, 2), (2, 3, 7, 6), (6, 7, 5, 4), (4, 5, 1, 0), (2, 6, 4, 0), (7, 3, 1, 5)])
_uv = me_cube_016.uv_layers.new(name='UVMap')
_uv.uv.foreach_set('vector', [0.375, 0.0, 0.625, 0.0, 0.625, 0.25, 0.375, 0.25, 0.375, 0.25, 0.625, 0.25, 0.625, 0.5, 0.375, 0.5, 0.375, 0.5, 0.625, 0.5, 0.625, 0.75, 0.375, 0.75, 0.375, 0.75, 0.625, 0.75, 0.625, 1.0, 0.375, 1.0, 0.125, 0.5, 0.375, 0.5, 0.375, 0.75, 0.125, 0.75, 0.625, 0.5, 0.875, 0.5, 0.875, 0.75, 0.625, 0.75])
me_cube_016.use_remesh_fix_poles = True
me_cube_016.use_remesh_preserve_attributes = False
me_cube_016.update()
me_cube_017 = bpy.data.meshes.new('Cube.017')
me_cube_017.from_pydata([(-5.0, -5.0, -5.0), (-5.0, -5.0, 5.0), (-5.0, 5.0, -5.0), (-5.0, 5.0, 5.0), (5.0, -5.0, -5.0), (5.0, -5.0, 5.0), (5.0, 5.0, -5.0), (5.0, 5.0, 5.0)], [], [(0, 1, 3, 2), (2, 3, 7, 6), (6, 7, 5, 4), (4, 5, 1, 0), (2, 6, 4, 0), (7, 3, 1, 5)])
_uv = me_cube_017.uv_layers.new(name='UVMap')
_uv.uv.foreach_set('vector', [0.375, 0.0, 0.625, 0.0, 0.625, 0.25, 0.375, 0.25, 0.375, 0.25, 0.625, 0.25, 0.625, 0.5, 0.375, 0.5, 0.375, 0.5, 0.625, 0.5, 0.625, 0.75, 0.375, 0.75, 0.375, 0.75, 0.625, 0.75, 0.625, 1.0, 0.375, 1.0, 0.125, 0.5, 0.375, 0.5, 0.375, 0.75, 0.125, 0.75, 0.625, 0.5, 0.875, 0.5, 0.875, 0.75, 0.625, 0.75])
me_cube_017.use_remesh_fix_poles = True
me_cube_017.use_remesh_preserve_attributes = False
me_cube_017.update()
me_cube_018 = bpy.data.meshes.new('Cube.018')
me_cube_018.from_pydata([(-5.0, -5.0, -5.0), (-5.0, -5.0, 5.0), (-5.0, 5.0, -5.0), (-5.0, 5.0, 5.0), (5.0, -5.0, -5.0), (5.0, -5.0, 5.0), (5.0, 5.0, -5.0), (5.0, 5.0, 5.0)], [], [(0, 1, 3, 2), (2, 3, 7, 6), (6, 7, 5, 4), (4, 5, 1, 0), (2, 6, 4, 0), (7, 3, 1, 5)])
_uv = me_cube_018.uv_layers.new(name='UVMap')
_uv.uv.foreach_set('vector', [0.375, 0.0, 0.625, 0.0, 0.625, 0.25, 0.375, 0.25, 0.375, 0.25, 0.625, 0.25, 0.625, 0.5, 0.375, 0.5, 0.375, 0.5, 0.625, 0.5, 0.625, 0.75, 0.375, 0.75, 0.375, 0.75, 0.625, 0.75, 0.625, 1.0, 0.375, 1.0, 0.125, 0.5, 0.375, 0.5, 0.375, 0.75, 0.125, 0.75, 0.625, 0.5, 0.875, 0.5, 0.875, 0.75, 0.625, 0.75])
me_cube_018.use_remesh_fix_poles = True
me_cube_018.use_remesh_preserve_attributes = False
me_cube_018.update()
me_cube_019 = bpy.data.meshes.new('Cube.019')
me_cube_019.from_pydata([(-5.0, -5.0, -5.0), (-5.0, -5.0, 5.0), (-5.0, 5.0, -5.0), (-5.0, 5.0, 5.0), (5.0, -5.0, -5.0), (5.0, -5.0, 5.0), (5.0, 5.0, -5.0), (5.0, 5.0, 5.0)], [], [(0, 1, 3, 2), (2, 3, 7, 6), (6, 7, 5, 4), (4, 5, 1, 0), (2, 6, 4, 0), (7, 3, 1, 5)])
_uv = me_cube_019.uv_layers.new(name='UVMap')
_uv.uv.foreach_set('vector', [0.375, 0.0, 0.625, 0.0, 0.625, 0.25, 0.375, 0.25, 0.375, 0.25, 0.625, 0.25, 0.625, 0.5, 0.375, 0.5, 0.375, 0.5, 0.625, 0.5, 0.625, 0.75, 0.375, 0.75, 0.375, 0.75, 0.625, 0.75, 0.625, 1.0, 0.375, 1.0, 0.125, 0.5, 0.375, 0.5, 0.375, 0.75, 0.125, 0.75, 0.625, 0.5, 0.875, 0.5, 0.875, 0.75, 0.625, 0.75])
me_cube_019.use_remesh_fix_poles = True
me_cube_019.use_remesh_preserve_attributes = False
me_cube_019.update()
me_cube_020 = bpy.data.meshes.new('Cube.020')
me_cube_020.from_pydata([(-5.0, -5.0, -5.0), (-5.0, -5.0, 5.0), (-5.0, 5.0, -5.0), (-5.0, 5.0, 5.0), (5.0, -5.0, -5.0), (5.0, -5.0, 5.0), (5.0, 5.0, -5.0), (5.0, 5.0, 5.0)], [], [(0, 1, 3, 2), (2, 3, 7, 6), (6, 7, 5, 4), (4, 5, 1, 0), (2, 6, 4, 0), (7, 3, 1, 5)])
_uv = me_cube_020.uv_layers.new(name='UVMap')
_uv.uv.foreach_set('vector', [0.375, 0.0, 0.625, 0.0, 0.625, 0.25, 0.375, 0.25, 0.375, 0.25, 0.625, 0.25, 0.625, 0.5, 0.375, 0.5, 0.375, 0.5, 0.625, 0.5, 0.625, 0.75, 0.375, 0.75, 0.375, 0.75, 0.625, 0.75, 0.625, 1.0, 0.375, 1.0, 0.125, 0.5, 0.375, 0.5, 0.375, 0.75, 0.125, 0.75, 0.625, 0.5, 0.875, 0.5, 0.875, 0.75, 0.625, 0.75])
me_cube_020.use_remesh_fix_poles = True
me_cube_020.use_remesh_preserve_attributes = False
me_cube_020.update()
me_cube_021 = bpy.data.meshes.new('Cube.021')
me_cube_021.from_pydata([(-5.0, -5.0, -5.0), (-5.0, -5.0, 5.0), (-5.0, 5.0, -5.0), (-5.0, 5.0, 5.0), (5.0, -5.0, -5.0), (5.0, -5.0, 5.0), (5.0, 5.0, -5.0), (5.0, 5.0, 5.0)], [], [(0, 1, 3, 2), (2, 3, 7, 6), (6, 7, 5, 4), (4, 5, 1, 0), (2, 6, 4, 0), (7, 3, 1, 5)])
_uv = me_cube_021.uv_layers.new(name='UVMap')
_uv.uv.foreach_set('vector', [0.375, 0.0, 0.625, 0.0, 0.625, 0.25, 0.375, 0.25, 0.375, 0.25, 0.625, 0.25, 0.625, 0.5, 0.375, 0.5, 0.375, 0.5, 0.625, 0.5, 0.625, 0.75, 0.375, 0.75, 0.375, 0.75, 0.625, 0.75, 0.625, 1.0, 0.375, 1.0, 0.125, 0.5, 0.375, 0.5, 0.375, 0.75, 0.125, 0.75, 0.625, 0.5, 0.875, 0.5, 0.875, 0.75, 0.625, 0.75])
me_cube_021.use_remesh_fix_poles = True
me_cube_021.use_remesh_preserve_attributes = False
me_cube_021.update()
me_cube_022 = bpy.data.meshes.new('Cube.022')
me_cube_022.from_pydata([(-5.0, -5.0, -5.0), (-5.0, -5.0, 5.0), (-5.0, 5.0, -5.0), (-5.0, 5.0, 5.0), (5.0, -5.0, -5.0), (5.0, -5.0, 5.0), (5.0, 5.0, -5.0), (5.0, 5.0, 5.0)], [], [(0, 1, 3, 2), (2, 3, 7, 6), (6, 7, 5, 4), (4, 5, 1, 0), (2, 6, 4, 0), (7, 3, 1, 5)])
_uv = me_cube_022.uv_layers.new(name='UVMap')
_uv.uv.foreach_set('vector', [0.375, 0.0, 0.625, 0.0, 0.625, 0.25, 0.375, 0.25, 0.375, 0.25, 0.625, 0.25, 0.625, 0.5, 0.375, 0.5, 0.375, 0.5, 0.625, 0.5, 0.625, 0.75, 0.375, 0.75, 0.375, 0.75, 0.625, 0.75, 0.625, 1.0, 0.375, 1.0, 0.125, 0.5, 0.375, 0.5, 0.375, 0.75, 0.125, 0.75, 0.625, 0.5, 0.875, 0.5, 0.875, 0.75, 0.625, 0.75])
me_cube_022.use_remesh_fix_poles = True
me_cube_022.use_remesh_preserve_attributes = False
me_cube_022.update()
me_cube_023 = bpy.data.meshes.new('Cube.023')
me_cube_023.from_pydata([(-5.0, -5.0, -5.0), (-5.0, -5.0, 5.0), (-5.0, 5.0, -5.0), (-5.0, 5.0, 5.0), (5.0, -5.0, -5.0), (5.0, -5.0, 5.0), (5.0, 5.0, -5.0), (5.0, 5.0, 5.0)], [], [(0, 1, 3, 2), (2, 3, 7, 6), (6, 7, 5, 4), (4, 5, 1, 0), (2, 6, 4, 0), (7, 3, 1, 5)])
_uv = me_cube_023.uv_layers.new(name='UVMap')
_uv.uv.foreach_set('vector', [0.375, 0.0, 0.625, 0.0, 0.625, 0.25, 0.375, 0.25, 0.375, 0.25, 0.625, 0.25, 0.625, 0.5, 0.375, 0.5, 0.375, 0.5, 0.625, 0.5, 0.625, 0.75, 0.375, 0.75, 0.375, 0.75, 0.625, 0.75, 0.625, 1.0, 0.375, 1.0, 0.125, 0.5, 0.375, 0.5, 0.375, 0.75, 0.125, 0.75, 0.625, 0.5, 0.875, 0.5, 0.875, 0.75, 0.625, 0.75])
me_cube_023.use_remesh_fix_poles = True
me_cube_023.use_remesh_preserve_attributes = False
me_cube_023.update()
me_cube_024 = bpy.data.meshes.new('Cube.024')
me_cube_024.from_pydata([(-5.0, -5.0, -5.0), (-5.0, -5.0, 5.0), (-5.0, 5.0, -5.0), (-5.0, 5.0, 5.0), (5.0, -5.0, -5.0), (5.0, -5.0, 5.0), (5.0, 5.0, -5.0), (5.0, 5.0, 5.0)], [], [(0, 1, 3, 2), (2, 3, 7, 6), (6, 7, 5, 4), (4, 5, 1, 0), (2, 6, 4, 0), (7, 3, 1, 5)])
_uv = me_cube_024.uv_layers.new(name='UVMap')
_uv.uv.foreach_set('vector', [0.375, 0.0, 0.625, 0.0, 0.625, 0.25, 0.375, 0.25, 0.375, 0.25, 0.625, 0.25, 0.625, 0.5, 0.375, 0.5, 0.375, 0.5, 0.625, 0.5, 0.625, 0.75, 0.375, 0.75, 0.375, 0.75, 0.625, 0.75, 0.625, 1.0, 0.375, 1.0, 0.125, 0.5, 0.375, 0.5, 0.375, 0.75, 0.125, 0.75, 0.625, 0.5, 0.875, 0.5, 0.875, 0.75, 0.625, 0.75])
me_cube_024.use_remesh_fix_poles = True
me_cube_024.use_remesh_preserve_attributes = False
me_cube_024.update()
me_cube_025 = bpy.data.meshes.new('Cube.025')
me_cube_025.from_pydata([(-5.0, -5.0, -5.0), (-5.0, -5.0, 5.0), (-5.0, 5.0, -5.0), (-5.0, 5.0, 5.0), (5.0, -5.0, -5.0), (5.0, -5.0, 5.0), (5.0, 5.0, -5.0), (5.0, 5.0, 5.0)], [], [(0, 1, 3, 2), (2, 3, 7, 6), (6, 7, 5, 4), (4, 5, 1, 0), (2, 6, 4, 0), (7, 3, 1, 5)])
_uv = me_cube_025.uv_layers.new(name='UVMap')
_uv.uv.foreach_set('vector', [0.375, 0.0, 0.625, 0.0, 0.625, 0.25, 0.375, 0.25, 0.375, 0.25, 0.625, 0.25, 0.625, 0.5, 0.375, 0.5, 0.375, 0.5, 0.625, 0.5, 0.625, 0.75, 0.375, 0.75, 0.375, 0.75, 0.625, 0.75, 0.625, 1.0, 0.375, 1.0, 0.125, 0.5, 0.375, 0.5, 0.375, 0.75, 0.125, 0.75, 0.625, 0.5, 0.875, 0.5, 0.875, 0.75, 0.625, 0.75])
me_cube_025.use_remesh_fix_poles = True
me_cube_025.use_remesh_preserve_attributes = False
me_cube_025.update()
me_cube_026 = bpy.data.meshes.new('Cube.026')
me_cube_026.from_pydata([(-5.0, -5.0, -5.0), (-5.0, -5.0, 5.0), (-5.0, 5.0, -5.0), (-5.0, 5.0, 5.0), (5.0, -5.0, -5.0), (5.0, -5.0, 5.0), (5.0, 5.0, -5.0), (5.0, 5.0, 5.0)], [], [(0, 1, 3, 2), (2, 3, 7, 6), (6, 7, 5, 4), (4, 5, 1, 0), (2, 6, 4, 0), (7, 3, 1, 5)])
_uv = me_cube_026.uv_layers.new(name='UVMap')
_uv.uv.foreach_set('vector', [0.375, 0.0, 0.625, 0.0, 0.625, 0.25, 0.375, 0.25, 0.375, 0.25, 0.625, 0.25, 0.625, 0.5, 0.375, 0.5, 0.375, 0.5, 0.625, 0.5, 0.625, 0.75, 0.375, 0.75, 0.375, 0.75, 0.625, 0.75, 0.625, 1.0, 0.375, 1.0, 0.125, 0.5, 0.375, 0.5, 0.375, 0.75, 0.125, 0.75, 0.625, 0.5, 0.875, 0.5, 0.875, 0.75, 0.625, 0.75])
me_cube_026.use_remesh_fix_poles = True
me_cube_026.use_remesh_preserve_attributes = False
me_cube_026.update()
me_cube_027 = bpy.data.meshes.new('Cube.027')
me_cube_027.from_pydata([(-5.0, -5.0, -5.0), (-5.0, -5.0, 5.0), (-5.0, 5.0, -5.0), (-5.0, 5.0, 5.0), (5.0, -5.0, -5.0), (5.0, -5.0, 5.0), (5.0, 5.0, -5.0), (5.0, 5.0, 5.0)], [], [(0, 1, 3, 2), (2, 3, 7, 6), (6, 7, 5, 4), (4, 5, 1, 0), (2, 6, 4, 0), (7, 3, 1, 5)])
_uv = me_cube_027.uv_layers.new(name='UVMap')
_uv.uv.foreach_set('vector', [0.375, 0.0, 0.625, 0.0, 0.625, 0.25, 0.375, 0.25, 0.375, 0.25, 0.625, 0.25, 0.625, 0.5, 0.375, 0.5, 0.375, 0.5, 0.625, 0.5, 0.625, 0.75, 0.375, 0.75, 0.375, 0.75, 0.625, 0.75, 0.625, 1.0, 0.375, 1.0, 0.125, 0.5, 0.375, 0.5, 0.375, 0.75, 0.125, 0.75, 0.625, 0.5, 0.875, 0.5, 0.875, 0.75, 0.625, 0.75])
me_cube_027.use_remesh_fix_poles = True
me_cube_027.use_remesh_preserve_attributes = False
me_cube_027.update()
me_cube_028 = bpy.data.meshes.new('Cube.028')
me_cube_028.from_pydata([(-5.0, -5.0, -5.0), (-5.0, -5.0, 5.0), (-5.0, 5.0, -5.0), (-5.0, 5.0, 5.0), (5.0, -5.0, -5.0), (5.0, -5.0, 5.0), (5.0, 5.0, -5.0), (5.0, 5.0, 5.0)], [], [(0, 1, 3, 2), (2, 3, 7, 6), (6, 7, 5, 4), (4, 5, 1, 0), (2, 6, 4, 0), (7, 3, 1, 5)])
_uv = me_cube_028.uv_layers.new(name='UVMap')
_uv.uv.foreach_set('vector', [0.375, 0.0, 0.625, 0.0, 0.625, 0.25, 0.375, 0.25, 0.375, 0.25, 0.625, 0.25, 0.625, 0.5, 0.375, 0.5, 0.375, 0.5, 0.625, 0.5, 0.625, 0.75, 0.375, 0.75, 0.375, 0.75, 0.625, 0.75, 0.625, 1.0, 0.375, 1.0, 0.125, 0.5, 0.375, 0.5, 0.375, 0.75, 0.125, 0.75, 0.625, 0.5, 0.875, 0.5, 0.875, 0.75, 0.625, 0.75])
me_cube_028.use_remesh_fix_poles = True
me_cube_028.use_remesh_preserve_attributes = False
me_cube_028.update()
me_cube_029 = bpy.data.meshes.new('Cube.029')
me_cube_029.from_pydata([(-5.0, -5.0, -5.0), (-5.0, -5.0, 5.0), (-5.0, 5.0, -5.0), (-5.0, 5.0, 5.0), (5.0, -5.0, -5.0), (5.0, -5.0, 5.0), (5.0, 5.0, -5.0), (5.0, 5.0, 5.0)], [], [(0, 1, 3, 2), (2, 3, 7, 6), (6, 7, 5, 4), (4, 5, 1, 0), (2, 6, 4, 0), (7, 3, 1, 5)])
_uv = me_cube_029.uv_layers.new(name='UVMap')
_uv.uv.foreach_set('vector', [0.375, 0.0, 0.625, 0.0, 0.625, 0.25, 0.375, 0.25, 0.375, 0.25, 0.625, 0.25, 0.625, 0.5, 0.375, 0.5, 0.375, 0.5, 0.625, 0.5, 0.625, 0.75, 0.375, 0.75, 0.375, 0.75, 0.625, 0.75, 0.625, 1.0, 0.375, 1.0, 0.125, 0.5, 0.375, 0.5, 0.375, 0.75, 0.125, 0.75, 0.625, 0.5, 0.875, 0.5, 0.875, 0.75, 0.625, 0.75])
me_cube_029.use_remesh_fix_poles = True
me_cube_029.use_remesh_preserve_attributes = False
me_cube_029.update()
me_cube_030 = bpy.data.meshes.new('Cube.030')
me_cube_030.from_pydata([(-5.0, -5.0, -5.0), (-5.0, -5.0, 5.0), (-5.0, 5.0, -5.0), (-5.0, 5.0, 5.0), (5.0, -5.0, -5.0), (5.0, -5.0, 5.0), (5.0, 5.0, -5.0), (5.0, 5.0, 5.0)], [], [(0, 1, 3, 2), (2, 3, 7, 6), (6, 7, 5, 4), (4, 5, 1, 0), (2, 6, 4, 0), (7, 3, 1, 5)])
_uv = me_cube_030.uv_layers.new(name='UVMap')
_uv.uv.foreach_set('vector', [0.375, 0.0, 0.625, 0.0, 0.625, 0.25, 0.375, 0.25, 0.375, 0.25, 0.625, 0.25, 0.625, 0.5, 0.375, 0.5, 0.375, 0.5, 0.625, 0.5, 0.625, 0.75, 0.375, 0.75, 0.375, 0.75, 0.625, 0.75, 0.625, 1.0, 0.375, 1.0, 0.125, 0.5, 0.375, 0.5, 0.375, 0.75, 0.125, 0.75, 0.625, 0.5, 0.875, 0.5, 0.875, 0.75, 0.625, 0.75])
me_cube_030.use_remesh_fix_poles = True
me_cube_030.use_remesh_preserve_attributes = False
me_cube_030.update()
me_cube_031 = bpy.data.meshes.new('Cube.031')
me_cube_031.from_pydata([(-5.0, -5.0, -5.0), (-5.0, -5.0, 5.0), (-5.0, 5.0, -5.0), (-5.0, 5.0, 5.0), (5.0, -5.0, -5.0), (5.0, -5.0, 5.0), (5.0, 5.0, -5.0), (5.0, 5.0, 5.0)], [], [(0, 1, 3, 2), (2, 3, 7, 6), (6, 7, 5, 4), (4, 5, 1, 0), (2, 6, 4, 0), (7, 3, 1, 5)])
_uv = me_cube_031.uv_layers.new(name='UVMap')
_uv.uv.foreach_set('vector', [0.375, 0.0, 0.625, 0.0, 0.625, 0.25, 0.375, 0.25, 0.375, 0.25, 0.625, 0.25, 0.625, 0.5, 0.375, 0.5, 0.375, 0.5, 0.625, 0.5, 0.625, 0.75, 0.375, 0.75, 0.375, 0.75, 0.625, 0.75, 0.625, 1.0, 0.375, 1.0, 0.125, 0.5, 0.375, 0.5, 0.375, 0.75, 0.125, 0.75, 0.625, 0.5, 0.875, 0.5, 0.875, 0.75, 0.625, 0.75])
me_cube_031.use_remesh_fix_poles = True
me_cube_031.use_remesh_preserve_attributes = False
me_cube_031.update()
me_cube_032 = bpy.data.meshes.new('Cube.032')
me_cube_032.from_pydata([(-5.0, -5.0, -5.0), (-5.0, -5.0, 5.0), (-5.0, 5.0, -5.0), (-5.0, 5.0, 5.0), (5.0, -5.0, -5.0), (5.0, -5.0, 5.0), (5.0, 5.0, -5.0), (5.0, 5.0, 5.0)], [], [(0, 1, 3, 2), (2, 3, 7, 6), (6, 7, 5, 4), (4, 5, 1, 0), (2, 6, 4, 0), (7, 3, 1, 5)])
_uv = me_cube_032.uv_layers.new(name='UVMap')
_uv.uv.foreach_set('vector', [0.375, 0.0, 0.625, 0.0, 0.625, 0.25, 0.375, 0.25, 0.375, 0.25, 0.625, 0.25, 0.625, 0.5, 0.375, 0.5, 0.375, 0.5, 0.625, 0.5, 0.625, 0.75, 0.375, 0.75, 0.375, 0.75, 0.625, 0.75, 0.625, 1.0, 0.375, 1.0, 0.125, 0.5, 0.375, 0.5, 0.375, 0.75, 0.125, 0.75, 0.625, 0.5, 0.875, 0.5, 0.875, 0.75, 0.625, 0.75])
me_cube_032.use_remesh_fix_poles = True
me_cube_032.use_remesh_preserve_attributes = False
me_cube_032.update()
me_cube_033 = bpy.data.meshes.new('Cube.033')
me_cube_033.from_pydata([(-5.0, -5.0, -5.0), (-5.0, -5.0, 5.0), (-5.0, 5.0, -5.0), (-5.0, 5.0, 5.0), (5.0, -5.0, -5.0), (5.0, -5.0, 5.0), (5.0, 5.0, -5.0), (5.0, 5.0, 5.0)], [], [(0, 1, 3, 2), (2, 3, 7, 6), (6, 7, 5, 4), (4, 5, 1, 0), (2, 6, 4, 0), (7, 3, 1, 5)])
_uv = me_cube_033.uv_layers.new(name='UVMap')
_uv.uv.foreach_set('vector', [0.375, 0.0, 0.625, 0.0, 0.625, 0.25, 0.375, 0.25, 0.375, 0.25, 0.625, 0.25, 0.625, 0.5, 0.375, 0.5, 0.375, 0.5, 0.625, 0.5, 0.625, 0.75, 0.375, 0.75, 0.375, 0.75, 0.625, 0.75, 0.625, 1.0, 0.375, 1.0, 0.125, 0.5, 0.375, 0.5, 0.375, 0.75, 0.125, 0.75, 0.625, 0.5, 0.875, 0.5, 0.875, 0.75, 0.625, 0.75])
me_cube_033.use_remesh_fix_poles = True
me_cube_033.use_remesh_preserve_attributes = False
me_cube_033.update()
me_cube_034 = bpy.data.meshes.new('Cube.034')
me_cube_034.from_pydata([(-5.0, -5.0, -5.0), (-5.0, -5.0, 5.0), (-5.0, 5.0, -5.0), (-5.0, 5.0, 5.0), (5.0, -5.0, -5.0), (5.0, -5.0, 5.0), (5.0, 5.0, -5.0), (5.0, 5.0, 5.0)], [], [(0, 1, 3, 2), (2, 3, 7, 6), (6, 7, 5, 4), (4, 5, 1, 0), (2, 6, 4, 0), (7, 3, 1, 5)])
_uv = me_cube_034.uv_layers.new(name='UVMap')
_uv.uv.foreach_set('vector', [0.375, 0.0, 0.625, 0.0, 0.625, 0.25, 0.375, 0.25, 0.375, 0.25, 0.625, 0.25, 0.625, 0.5, 0.375, 0.5, 0.375, 0.5, 0.625, 0.5, 0.625, 0.75, 0.375, 0.75, 0.375, 0.75, 0.625, 0.75, 0.625, 1.0, 0.375, 1.0, 0.125, 0.5, 0.375, 0.5, 0.375, 0.75, 0.125, 0.75, 0.625, 0.5, 0.875, 0.5, 0.875, 0.75, 0.625, 0.75])
me_cube_034.use_remesh_fix_poles = True
me_cube_034.use_remesh_preserve_attributes = False
me_cube_034.update()
me_cube_035 = bpy.data.meshes.new('Cube.035')
me_cube_035.from_pydata([(-5.0, -5.0, -5.0), (-5.0, -5.0, 5.0), (-5.0, 5.0, -5.0), (-5.0, 5.0, 5.0), (5.0, -5.0, -5.0), (5.0, -5.0, 5.0), (5.0, 5.0, -5.0), (5.0, 5.0, 5.0)], [], [(0, 1, 3, 2), (2, 3, 7, 6), (6, 7, 5, 4), (4, 5, 1, 0), (2, 6, 4, 0), (7, 3, 1, 5)])
_uv = me_cube_035.uv_layers.new(name='UVMap')
_uv.uv.foreach_set('vector', [0.375, 0.0, 0.625, 0.0, 0.625, 0.25, 0.375, 0.25, 0.375, 0.25, 0.625, 0.25, 0.625, 0.5, 0.375, 0.5, 0.375, 0.5, 0.625, 0.5, 0.625, 0.75, 0.375, 0.75, 0.375, 0.75, 0.625, 0.75, 0.625, 1.0, 0.375, 1.0, 0.125, 0.5, 0.375, 0.5, 0.375, 0.75, 0.125, 0.75, 0.625, 0.5, 0.875, 0.5, 0.875, 0.75, 0.625, 0.75])
me_cube_035.use_remesh_fix_poles = True
me_cube_035.use_remesh_preserve_attributes = False
me_cube_035.update()
me_cube_036 = bpy.data.meshes.new('Cube.036')
me_cube_036.from_pydata([(-5.0, -5.0, -5.0), (-5.0, -5.0, 5.0), (-5.0, 5.0, -5.0), (-5.0, 5.0, 5.0), (5.0, -5.0, -5.0), (5.0, -5.0, 5.0), (5.0, 5.0, -5.0), (5.0, 5.0, 5.0)], [], [(0, 1, 3, 2), (2, 3, 7, 6), (6, 7, 5, 4), (4, 5, 1, 0), (2, 6, 4, 0), (7, 3, 1, 5)])
_uv = me_cube_036.uv_layers.new(name='UVMap')
_uv.uv.foreach_set('vector', [0.375, 0.0, 0.625, 0.0, 0.625, 0.25, 0.375, 0.25, 0.375, 0.25, 0.625, 0.25, 0.625, 0.5, 0.375, 0.5, 0.375, 0.5, 0.625, 0.5, 0.625, 0.75, 0.375, 0.75, 0.375, 0.75, 0.625, 0.75, 0.625, 1.0, 0.375, 1.0, 0.125, 0.5, 0.375, 0.5, 0.375, 0.75, 0.125, 0.75, 0.625, 0.5, 0.875, 0.5, 0.875, 0.75, 0.625, 0.75])
me_cube_036.use_remesh_fix_poles = True
me_cube_036.use_remesh_preserve_attributes = False
me_cube_036.update()
me_cube_037 = bpy.data.meshes.new('Cube.037')
me_cube_037.from_pydata([(-5.0, -5.0, -5.0), (-5.0, -5.0, 5.0), (-5.0, 5.0, -5.0), (-5.0, 5.0, 5.0), (5.0, -5.0, -5.0), (5.0, -5.0, 5.0), (5.0, 5.0, -5.0), (5.0, 5.0, 5.0)], [], [(0, 1, 3, 2), (2, 3, 7, 6), (6, 7, 5, 4), (4, 5, 1, 0), (2, 6, 4, 0), (7, 3, 1, 5)])
_uv = me_cube_037.uv_layers.new(name='UVMap')
_uv.uv.foreach_set('vector', [0.375, 0.0, 0.625, 0.0, 0.625, 0.25, 0.375, 0.25, 0.375, 0.25, 0.625, 0.25, 0.625, 0.5, 0.375, 0.5, 0.375, 0.5, 0.625, 0.5, 0.625, 0.75, 0.375, 0.75, 0.375, 0.75, 0.625, 0.75, 0.625, 1.0, 0.375, 1.0, 0.125, 0.5, 0.375, 0.5, 0.375, 0.75, 0.125, 0.75, 0.625, 0.5, 0.875, 0.5, 0.875, 0.75, 0.625, 0.75])
me_cube_037.use_remesh_fix_poles = True
me_cube_037.use_remesh_preserve_attributes = False
me_cube_037.update()
me_cube_038 = bpy.data.meshes.new('Cube.038')
me_cube_038.from_pydata([(-5.0, -5.0, -5.0), (-5.0, -5.0, 5.0), (-5.0, 5.0, -5.0), (-5.0, 5.0, 5.0), (5.0, -5.0, -5.0), (5.0, -5.0, 5.0), (5.0, 5.0, -5.0), (5.0, 5.0, 5.0)], [], [(0, 1, 3, 2), (2, 3, 7, 6), (6, 7, 5, 4), (4, 5, 1, 0), (2, 6, 4, 0), (7, 3, 1, 5)])
_uv = me_cube_038.uv_layers.new(name='UVMap')
_uv.uv.foreach_set('vector', [0.375, 0.0, 0.625, 0.0, 0.625, 0.25, 0.375, 0.25, 0.375, 0.25, 0.625, 0.25, 0.625, 0.5, 0.375, 0.5, 0.375, 0.5, 0.625, 0.5, 0.625, 0.75, 0.375, 0.75, 0.375, 0.75, 0.625, 0.75, 0.625, 1.0, 0.375, 1.0, 0.125, 0.5, 0.375, 0.5, 0.375, 0.75, 0.125, 0.75, 0.625, 0.5, 0.875, 0.5, 0.875, 0.75, 0.625, 0.75])
me_cube_038.use_remesh_fix_poles = True
me_cube_038.use_remesh_preserve_attributes = False
me_cube_038.update()
me_cube_039 = bpy.data.meshes.new('Cube.039')
me_cube_039.from_pydata([(-5.0, -5.0, -5.0), (-5.0, -5.0, 5.0), (-5.0, 5.0, -5.0), (-5.0, 5.0, 5.0), (5.0, -5.0, -5.0), (5.0, -5.0, 5.0), (5.0, 5.0, -5.0), (5.0, 5.0, 5.0)], [], [(0, 1, 3, 2), (2, 3, 7, 6), (6, 7, 5, 4), (4, 5, 1, 0), (2, 6, 4, 0), (7, 3, 1, 5)])
_uv = me_cube_039.uv_layers.new(name='UVMap')
_uv.uv.foreach_set('vector', [0.375, 0.0, 0.625, 0.0, 0.625, 0.25, 0.375, 0.25, 0.375, 0.25, 0.625, 0.25, 0.625, 0.5, 0.375, 0.5, 0.375, 0.5, 0.625, 0.5, 0.625, 0.75, 0.375, 0.75, 0.375, 0.75, 0.625, 0.75, 0.625, 1.0, 0.375, 1.0, 0.125, 0.5, 0.375, 0.5, 0.375, 0.75, 0.125, 0.75, 0.625, 0.5, 0.875, 0.5, 0.875, 0.75, 0.625, 0.75])
me_cube_039.use_remesh_fix_poles = True
me_cube_039.use_remesh_preserve_attributes = False
me_cube_039.update()
me_cube_040 = bpy.data.meshes.new('Cube.040')
me_cube_040.from_pydata([(-5.0, -5.0, -5.0), (-5.0, -5.0, 5.0), (-5.0, 5.0, -5.0), (-5.0, 5.0, 5.0), (5.0, -5.0, -5.0), (5.0, -5.0, 5.0), (5.0, 5.0, -5.0), (5.0, 5.0, 5.0)], [], [(0, 1, 3, 2), (2, 3, 7, 6), (6, 7, 5, 4), (4, 5, 1, 0), (2, 6, 4, 0), (7, 3, 1, 5)])
_uv = me_cube_040.uv_layers.new(name='UVMap')
_uv.uv.foreach_set('vector', [0.375, 0.0, 0.625, 0.0, 0.625, 0.25, 0.375, 0.25, 0.375, 0.25, 0.625, 0.25, 0.625, 0.5, 0.375, 0.5, 0.375, 0.5, 0.625, 0.5, 0.625, 0.75, 0.375, 0.75, 0.375, 0.75, 0.625, 0.75, 0.625, 1.0, 0.375, 1.0, 0.125, 0.5, 0.375, 0.5, 0.375, 0.75, 0.125, 0.75, 0.625, 0.5, 0.875, 0.5, 0.875, 0.75, 0.625, 0.75])
me_cube_040.use_remesh_fix_poles = True
me_cube_040.use_remesh_preserve_attributes = False
me_cube_040.update()

# ---- objects
ob_road = bpy.data.objects.new('Road', me_cube)
ob_cube = bpy.data.objects.new('Cube', me_cube_001)
ob_cube_001 = bpy.data.objects.new('Cube.001', me_cube_002)
ob_cube_002 = bpy.data.objects.new('Cube.002', me_cube_003)
ob_cube_003 = bpy.data.objects.new('Cube.003', me_cube_004)
ob_cube_004 = bpy.data.objects.new('Cube.004', me_cube_005)
ob_cube_005 = bpy.data.objects.new('Cube.005', me_cube_006)
ob_cube_006 = bpy.data.objects.new('Cube.006', me_cube_007)
ob_cube_007 = bpy.data.objects.new('Cube.007', me_cube_008)
ob_cube_008 = bpy.data.objects.new('Cube.008', me_cube_009)
ob_cube_009 = bpy.data.objects.new('Cube.009', me_cube_010)
ob_cube_010 = bpy.data.objects.new('Cube.010', me_cube_011)
ob_cube_011 = bpy.data.objects.new('Cube.011', me_cube_012)
ob_cube_012 = bpy.data.objects.new('Cube.012', me_cube_013)
ob_cube_013 = bpy.data.objects.new('Cube.013', me_cube_014)
ob_cube_014 = bpy.data.objects.new('Cube.014', me_cube_015)
ob_cube_015 = bpy.data.objects.new('Cube.015', me_cube_016)
ob_cube_016 = bpy.data.objects.new('Cube.016', me_cube_017)
ob_cube_017 = bpy.data.objects.new('Cube.017', me_cube_018)
ob_cube_018 = bpy.data.objects.new('Cube.018', me_cube_019)
ob_cube_019 = bpy.data.objects.new('Cube.019', me_cube_020)
ob_cube_020 = bpy.data.objects.new('Cube.020', me_cube_021)
ob_cube_021 = bpy.data.objects.new('Cube.021', me_cube_022)
ob_cube_022 = bpy.data.objects.new('Cube.022', me_cube_023)
ob_cube_023 = bpy.data.objects.new('Cube.023', me_cube_024)
ob_cube_024 = bpy.data.objects.new('Cube.024', me_cube_025)
ob_cube_025 = bpy.data.objects.new('Cube.025', me_cube_026)
ob_cube_026 = bpy.data.objects.new('Cube.026', me_cube_027)
ob_cube_027 = bpy.data.objects.new('Cube.027', me_cube_028)
ob_cube_028 = bpy.data.objects.new('Cube.028', me_cube_029)
ob_cube_029 = bpy.data.objects.new('Cube.029', me_cube_030)
ob_cube_030 = bpy.data.objects.new('Cube.030', me_cube_031)
ob_cube_031 = bpy.data.objects.new('Cube.031', me_cube_032)
ob_cube_032 = bpy.data.objects.new('Cube.032', me_cube_033)
ob_cube_033 = bpy.data.objects.new('Cube.033', me_cube_034)
ob_cube_034 = bpy.data.objects.new('Cube.034', me_cube_035)
ob_cube_035 = bpy.data.objects.new('Cube.035', me_cube_036)
ob_cube_036 = bpy.data.objects.new('Cube.036', me_cube_037)
ob_cube_037 = bpy.data.objects.new('Cube.037', me_cube_038)
ob_cube_038 = bpy.data.objects.new('Cube.038', me_cube_039)
ob_cube_039 = bpy.data.objects.new('Cube.039', me_cube_040)

# ---- transforms, parenting, visibility, modifiers, constraints
ob_road.location = (0.0, 0.0, 0.0)
ob_road.scale = (1.0, 12.0, 0.1)
ob_cube.location = (0.0, -59.5, 0.49)
ob_cube.scale = (0.02, 0.1, 0.01)
ob_cube_001.location = (0.0, -56.5, 0.49)
ob_cube_001.scale = (0.02, 0.1, 0.01)
ob_cube_002.location = (0.0, -53.5, 0.49)
ob_cube_002.scale = (0.02, 0.1, 0.01)
ob_cube_003.location = (0.0, -50.5, 0.49)
ob_cube_003.scale = (0.02, 0.1, 0.01)
ob_cube_004.location = (0.0, -47.5, 0.49)
ob_cube_004.scale = (0.02, 0.1, 0.01)
ob_cube_005.location = (0.0, -44.5, 0.49)
ob_cube_005.scale = (0.02, 0.1, 0.01)
ob_cube_006.location = (0.0, -41.5, 0.49)
ob_cube_006.scale = (0.02, 0.1, 0.01)
ob_cube_007.location = (0.0, -38.5, 0.49)
ob_cube_007.scale = (0.02, 0.1, 0.01)
ob_cube_008.location = (0.0, -35.5, 0.49)
ob_cube_008.scale = (0.02, 0.1, 0.01)
ob_cube_009.location = (0.0, -32.5, 0.49)
ob_cube_009.scale = (0.02, 0.1, 0.01)
ob_cube_010.location = (0.0, -29.5, 0.49)
ob_cube_010.scale = (0.02, 0.1, 0.01)
ob_cube_011.location = (0.0, -26.5, 0.49)
ob_cube_011.scale = (0.02, 0.1, 0.01)
ob_cube_012.location = (0.0, -23.5, 0.49)
ob_cube_012.scale = (0.02, 0.1, 0.01)
ob_cube_013.location = (0.0, -20.5, 0.49)
ob_cube_013.scale = (0.02, 0.1, 0.01)
ob_cube_014.location = (0.0, -17.5, 0.49)
ob_cube_014.scale = (0.02, 0.1, 0.01)
ob_cube_015.location = (0.0, -14.5, 0.49)
ob_cube_015.scale = (0.02, 0.1, 0.01)
ob_cube_016.location = (0.0, -11.5, 0.49)
ob_cube_016.scale = (0.02, 0.1, 0.01)
ob_cube_017.location = (0.0, -8.5, 0.49)
ob_cube_017.scale = (0.02, 0.1, 0.01)
ob_cube_018.location = (0.0, -5.5, 0.49)
ob_cube_018.scale = (0.02, 0.1, 0.01)
ob_cube_019.location = (0.0, -2.5, 0.49)
ob_cube_019.scale = (0.02, 0.1, 0.01)
ob_cube_020.location = (0.0, 0.5, 0.49)
ob_cube_020.scale = (0.02, 0.1, 0.01)
ob_cube_021.location = (0.0, 3.5, 0.49)
ob_cube_021.scale = (0.02, 0.1, 0.01)
ob_cube_022.location = (0.0, 6.5, 0.49)
ob_cube_022.scale = (0.02, 0.1, 0.01)
ob_cube_023.location = (0.0, 9.5, 0.49)
ob_cube_023.scale = (0.02, 0.1, 0.01)
ob_cube_024.location = (0.0, 12.5, 0.49)
ob_cube_024.scale = (0.02, 0.1, 0.01)
ob_cube_025.location = (0.0, 15.5, 0.49)
ob_cube_025.scale = (0.02, 0.1, 0.01)
ob_cube_026.location = (0.0, 18.5, 0.49)
ob_cube_026.scale = (0.02, 0.1, 0.01)
ob_cube_027.location = (0.0, 21.5, 0.49)
ob_cube_027.scale = (0.02, 0.1, 0.01)
ob_cube_028.location = (0.0, 24.5, 0.49)
ob_cube_028.scale = (0.02, 0.1, 0.01)
ob_cube_029.location = (0.0, 27.5, 0.49)
ob_cube_029.scale = (0.02, 0.1, 0.01)
ob_cube_030.location = (0.0, 30.5, 0.49)
ob_cube_030.scale = (0.02, 0.1, 0.01)
ob_cube_031.location = (0.0, 33.5, 0.49)
ob_cube_031.scale = (0.02, 0.1, 0.01)
ob_cube_032.location = (0.0, 36.5, 0.49)
ob_cube_032.scale = (0.02, 0.1, 0.01)
ob_cube_033.location = (0.0, 39.5, 0.49)
ob_cube_033.scale = (0.02, 0.1, 0.01)
ob_cube_034.location = (0.0, 42.5, 0.49)
ob_cube_034.scale = (0.02, 0.1, 0.01)
ob_cube_035.location = (0.0, 45.5, 0.49)
ob_cube_035.scale = (0.02, 0.1, 0.01)
ob_cube_036.location = (0.0, 48.5, 0.49)
ob_cube_036.scale = (0.02, 0.1, 0.01)
ob_cube_037.location = (0.0, 51.5, 0.49)
ob_cube_037.scale = (0.02, 0.1, 0.01)
ob_cube_038.location = (0.0, 54.5, 0.49)
ob_cube_038.scale = (0.02, 0.1, 0.01)
ob_cube_039.location = (0.0, 57.5, 0.49)
ob_cube_039.scale = (0.02, 0.1, 0.01)

# ---- collection membership
col_collection.objects.link(ob_road)
col_collection.objects.link(ob_cube)
col_collection.objects.link(ob_cube_001)
col_collection.objects.link(ob_cube_002)
col_collection.objects.link(ob_cube_003)
col_collection.objects.link(ob_cube_004)
col_collection.objects.link(ob_cube_005)
col_collection.objects.link(ob_cube_006)
col_collection.objects.link(ob_cube_007)
col_collection.objects.link(ob_cube_008)
col_collection.objects.link(ob_cube_009)
col_collection.objects.link(ob_cube_010)
col_collection.objects.link(ob_cube_011)
col_collection.objects.link(ob_cube_012)
col_collection.objects.link(ob_cube_013)
col_collection.objects.link(ob_cube_014)
col_collection.objects.link(ob_cube_015)
col_collection.objects.link(ob_cube_016)
col_collection.objects.link(ob_cube_017)
col_collection.objects.link(ob_cube_018)
col_collection.objects.link(ob_cube_019)
col_collection.objects.link(ob_cube_020)
col_collection.objects.link(ob_cube_021)
col_collection.objects.link(ob_cube_022)
col_collection.objects.link(ob_cube_023)
col_collection.objects.link(ob_cube_024)
col_collection.objects.link(ob_cube_025)
col_collection.objects.link(ob_cube_026)
col_collection.objects.link(ob_cube_027)
col_collection.objects.link(ob_cube_028)
col_collection.objects.link(ob_cube_029)
col_collection.objects.link(ob_cube_030)
col_collection.objects.link(ob_cube_031)
col_collection.objects.link(ob_cube_032)
col_collection.objects.link(ob_cube_033)
col_collection.objects.link(ob_cube_034)
col_collection.objects.link(ob_cube_035)
col_collection.objects.link(ob_cube_036)
col_collection.objects.link(ob_cube_037)
col_collection.objects.link(ob_cube_038)
col_collection.objects.link(ob_cube_039)

# ---- scene / render settings (as saved in the file)
scene.frame_start = 1; scene.frame_end = 250; scene.frame_set(1)
scene.render.engine = 'BLENDER_EEVEE_NEXT'
scene.cycles.use_denoising = False
scene.cycles.samples = 128
scene.cycles.sampling_pattern = 'TABULATED_SOBOL'
scene.cycles.use_adaptive_sampling = False
scene.cycles.use_light_tree = False
scene.view_settings.view_transform = 'Filmic'
bpy.context.view_layer.update()

# ---- added for rendering (the .blend has no active camera and no usable light): camera, sun
cam_auto = bpy.data.cameras.new('AutoCamera')
cam_auto.lens = 50.0
cam_auto.sensor_width = 36.0
cam_auto.clip_end = 1955.34
ob_auto_camera = bpy.data.objects.new('AutoCamera', cam_auto)
scene.collection.objects.link(ob_auto_camera)
ob_auto_camera.location = (111.416, -133.699, 89.1528)
ob_auto_camera.rotation_euler = (1.09748, -7.21219e-08, 0.694738)
scene.camera = ob_auto_camera
light_auto_sun = bpy.data.lights.new('AutoSun', 'SUN')
light_auto_sun.energy = 3.0
light_auto_sun.angle = 0.0523599
ob_auto_sun = bpy.data.objects.new('AutoSun', light_auto_sun)
scene.collection.objects.link(ob_auto_sun)
ob_auto_sun.rotation_euler = (0.872665, 0.174533, 0.523599)
bpy.context.view_layer.update()
